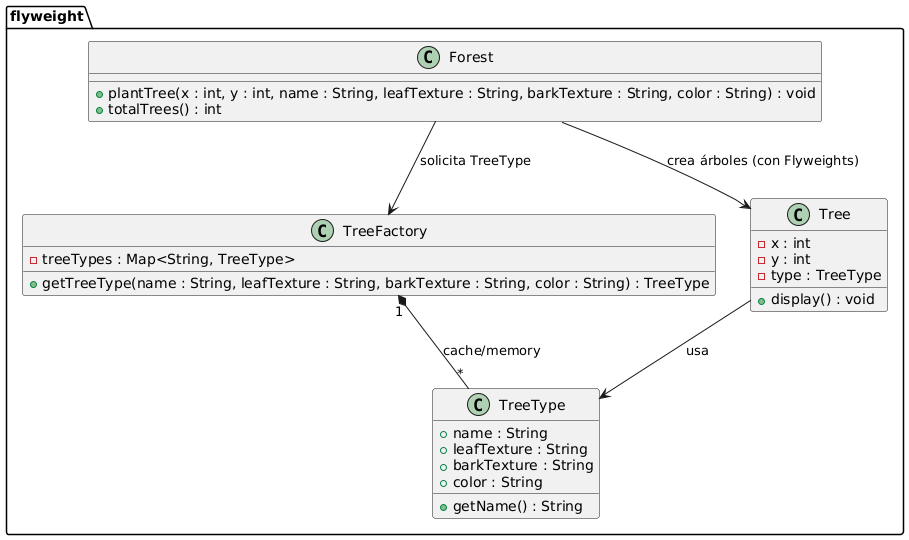

The diagram above was rendered by PlantUML. Its source (embedded in the PNG):
@startuml
package flyweight {

class Forest {
    +plantTree(x : int, y : int, name : String, leafTexture : String, barkTexture : String, color : String) : void
    +totalTrees() : int
}

class TreeFactory {
    +getTreeType(name : String, leafTexture : String, barkTexture : String, color : String) : TreeType
    -treeTypes : Map<String, TreeType>
}

class TreeType {
    +name : String
    +leafTexture : String
    +barkTexture : String
    +color : String
    +getName() : String
}

class Tree {
    -x : int
    -y : int
    -type : TreeType
    +display() : void
}

Forest --> TreeFactory : solicita TreeType
TreeFactory "1" *-- "*" TreeType : cache/memory
Tree --> TreeType : usa
Forest --> Tree : crea árboles (con Flyweights)

}
@enduml